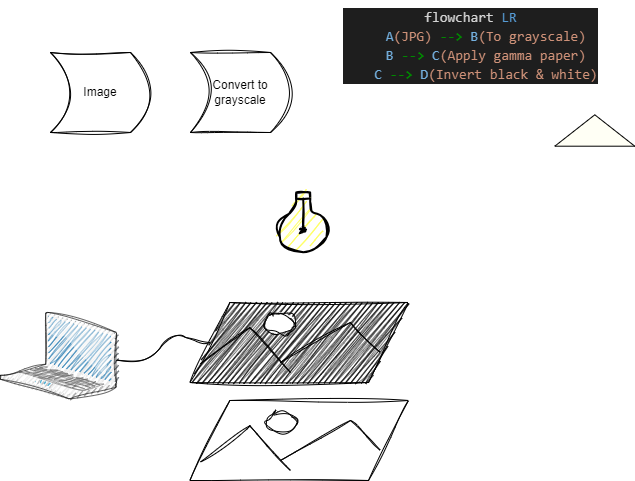

The diagram above was exported from draw.io. Its source (the exported page's mxGraphModel, read from the mxfile embedded in the PNG):
<mxGraphModel dx="1050" dy="621" grid="1" gridSize="10" guides="1" tooltips="1" connect="1" arrows="1" fold="1" page="1" pageScale="1" pageWidth="827" pageHeight="1169" math="0" shadow="0">
  <root>
    <mxCell id="0" />
    <mxCell id="1" parent="0" />
    <mxCell id="CdJljzS74SnyGqQiPkeV-4" value="Convert to grayscale" style="shape=dataStorage;whiteSpace=wrap;html=1;fixedSize=1;flipH=1;align=center;sketch=1;curveFitting=1;jiggle=2;" vertex="1" parent="1">
      <mxGeometry x="220" y="80" width="100" height="80" as="geometry" />
    </mxCell>
    <mxCell id="CdJljzS74SnyGqQiPkeV-5" value="Image" style="shape=dataStorage;whiteSpace=wrap;html=1;fixedSize=1;flipH=1;sketch=1;curveFitting=1;jiggle=2;" vertex="1" parent="1">
      <mxGeometry x="80" y="80" width="100" height="80" as="geometry" />
    </mxCell>
    <mxCell id="CdJljzS74SnyGqQiPkeV-6" value="&lt;div style=&quot;color: rgb(212, 212, 212); background-color: rgb(30, 30, 30); font-family: Consolas, &amp;quot;Courier New&amp;quot;, monospace; font-size: 14px; line-height: 19px;&quot;&gt;&lt;div&gt;flowchart &lt;span style=&quot;color: #569cd6;&quot;&gt;LR&lt;/span&gt;&lt;/div&gt;&lt;div&gt;&amp;nbsp; &amp;nbsp; &lt;span style=&quot;color: #74b0df;&quot;&gt;A&lt;/span&gt;&lt;span style=&quot;color: #ce9178;&quot;&gt;(JPG)&lt;/span&gt; &lt;span style=&quot;color: #008800;font-weight: bold;&quot;&gt;--&amp;gt;&lt;/span&gt; &lt;span style=&quot;color: #74b0df;&quot;&gt;B&lt;/span&gt;&lt;span style=&quot;color: #ce9178;&quot;&gt;(To grayscale)&lt;/span&gt;&lt;/div&gt;&lt;div&gt;&amp;nbsp; &amp;nbsp; &lt;span style=&quot;color: #74b0df;&quot;&gt;B&lt;/span&gt; &lt;span style=&quot;color: #008800;font-weight: bold;&quot;&gt;--&amp;gt;&lt;/span&gt; &lt;span style=&quot;color: #74b0df;&quot;&gt;C&lt;/span&gt;&lt;span style=&quot;color: #ce9178;&quot;&gt;(Apply gamma paper)&lt;/span&gt;&lt;/div&gt;&lt;div&gt;&amp;nbsp; &amp;nbsp; &lt;span style=&quot;color: #74b0df;&quot;&gt;C&lt;/span&gt; &lt;span style=&quot;color: #008800;font-weight: bold;&quot;&gt;--&amp;gt;&lt;/span&gt; &lt;span style=&quot;color: #74b0df;&quot;&gt;D&lt;/span&gt;&lt;span style=&quot;color: #ce9178;&quot;&gt;(Invert black &amp;amp; white)&lt;/span&gt;&lt;/div&gt;&lt;/div&gt;" style="text;html=1;align=center;verticalAlign=middle;resizable=0;points=[];autosize=1;strokeColor=none;fillColor=none;" vertex="1" parent="1">
      <mxGeometry x="360" y="28" width="280" height="90" as="geometry" />
    </mxCell>
    <mxCell id="CdJljzS74SnyGqQiPkeV-7" value="" style="html=1;verticalLabelPosition=bottom;align=center;labelBackgroundColor=#ffffff;verticalAlign=top;strokeWidth=2;strokeColor=#000000;shadow=0;dashed=0;shape=mxgraph.ios7.icons.lightbulb;rotation=-180;fillColor=#FFFF66;sketch=1;curveFitting=1;jiggle=2;" vertex="1" parent="1">
      <mxGeometry x="306.3" y="220" width="52.8" height="59.7" as="geometry" />
    </mxCell>
    <mxCell id="CdJljzS74SnyGqQiPkeV-10" value="" style="triangle;whiteSpace=wrap;html=1;strokeColor=default;fillColor=#FFFFF5;rotation=-90;" vertex="1" parent="1">
      <mxGeometry x="608.6" y="117.99999999999999" width="31.4" height="80" as="geometry" />
    </mxCell>
    <mxCell id="CdJljzS74SnyGqQiPkeV-11" value="" style="shape=parallelogram;perimeter=parallelogramPerimeter;whiteSpace=wrap;html=1;fixedSize=1;size=40;sketch=1;curveFitting=1;jiggle=2;" vertex="1" parent="1">
      <mxGeometry x="219.4" y="428" width="218.6" height="80" as="geometry" />
    </mxCell>
    <mxCell id="CdJljzS74SnyGqQiPkeV-13" value="" style="verticalLabelPosition=bottom;sketch=1;aspect=fixed;html=1;verticalAlign=top;strokeColor=none;align=center;outlineConnect=0;shape=mxgraph.citrix.laptop_2;curveFitting=1;jiggle=2;" vertex="1" parent="1">
      <mxGeometry x="30" y="340" width="116" height="86.5" as="geometry" />
    </mxCell>
    <mxCell id="CdJljzS74SnyGqQiPkeV-20" value="" style="endArrow=none;html=1;entryX=0;entryY=0.5;entryDx=0;entryDy=0;sketch=1;curveFitting=1;jiggle=2;curved=1;" edge="1" parent="1" source="CdJljzS74SnyGqQiPkeV-13" target="CdJljzS74SnyGqQiPkeV-28">
      <mxGeometry width="50" height="50" relative="1" as="geometry">
        <mxPoint x="390" y="340" as="sourcePoint" />
        <mxPoint x="440" y="290" as="targetPoint" />
        <Array as="points">
          <mxPoint x="180" y="390" />
          <mxPoint x="200" y="360" />
          <mxPoint x="230" y="370" />
        </Array>
      </mxGeometry>
    </mxCell>
    <mxCell id="CdJljzS74SnyGqQiPkeV-23" value="" style="endArrow=none;html=1;rounded=0;entryX=0.277;entryY=0.375;entryDx=0;entryDy=0;entryPerimeter=0;sketch=1;curveFitting=1;jiggle=2;" edge="1" parent="1">
      <mxGeometry width="50" height="50" relative="1" as="geometry">
        <mxPoint x="230" y="489.5" as="sourcePoint" />
        <mxPoint x="279.9522000000002" y="453" as="targetPoint" />
      </mxGeometry>
    </mxCell>
    <mxCell id="CdJljzS74SnyGqQiPkeV-24" value="" style="endArrow=none;html=1;rounded=0;sketch=1;curveFitting=1;jiggle=2;" edge="1" parent="1">
      <mxGeometry width="50" height="50" relative="1" as="geometry">
        <mxPoint x="320" y="498" as="sourcePoint" />
        <mxPoint x="279" y="453" as="targetPoint" />
      </mxGeometry>
    </mxCell>
    <mxCell id="CdJljzS74SnyGqQiPkeV-25" value="" style="endArrow=none;html=1;rounded=0;exitX=0.369;exitY=0.875;exitDx=0;exitDy=0;exitPerimeter=0;sketch=1;curveFitting=1;jiggle=2;" edge="1" parent="1">
      <mxGeometry width="50" height="50" relative="1" as="geometry">
        <mxPoint x="410" y="478" as="sourcePoint" />
        <mxPoint x="380" y="448" as="targetPoint" />
      </mxGeometry>
    </mxCell>
    <mxCell id="CdJljzS74SnyGqQiPkeV-26" value="" style="endArrow=none;html=1;rounded=0;sketch=1;curveFitting=1;jiggle=2;" edge="1" parent="1">
      <mxGeometry width="50" height="50" relative="1" as="geometry">
        <mxPoint x="310" y="488" as="sourcePoint" />
        <mxPoint x="380" y="448" as="targetPoint" />
      </mxGeometry>
    </mxCell>
    <mxCell id="CdJljzS74SnyGqQiPkeV-27" value="" style="ellipse;whiteSpace=wrap;html=1;sketch=1;curveFitting=1;jiggle=2;" vertex="1" parent="1">
      <mxGeometry x="295" y="439.25" width="30" height="20" as="geometry" />
    </mxCell>
    <mxCell id="CdJljzS74SnyGqQiPkeV-28" value="" style="shape=parallelogram;perimeter=parallelogramPerimeter;whiteSpace=wrap;html=1;fixedSize=1;size=40;fillColor=#000000;sketch=1;curveFitting=1;jiggle=2;fillStyle=zigzag;" vertex="1" parent="1">
      <mxGeometry x="219.39999999999998" y="330" width="218.6" height="80" as="geometry" />
    </mxCell>
    <mxCell id="CdJljzS74SnyGqQiPkeV-29" value="" style="endArrow=none;html=1;rounded=0;entryX=0.277;entryY=0.375;entryDx=0;entryDy=0;entryPerimeter=0;sketch=1;curveFitting=1;jiggle=2;" edge="1" parent="1">
      <mxGeometry width="50" height="50" relative="1" as="geometry">
        <mxPoint x="230" y="391.5" as="sourcePoint" />
        <mxPoint x="279.9522000000002" y="355" as="targetPoint" />
      </mxGeometry>
    </mxCell>
    <mxCell id="CdJljzS74SnyGqQiPkeV-30" value="" style="endArrow=none;html=1;rounded=0;sketch=1;curveFitting=1;jiggle=2;" edge="1" parent="1">
      <mxGeometry width="50" height="50" relative="1" as="geometry">
        <mxPoint x="320" y="400" as="sourcePoint" />
        <mxPoint x="279" y="355" as="targetPoint" />
      </mxGeometry>
    </mxCell>
    <mxCell id="CdJljzS74SnyGqQiPkeV-31" value="" style="endArrow=none;html=1;rounded=0;exitX=0.369;exitY=0.875;exitDx=0;exitDy=0;exitPerimeter=0;sketch=1;curveFitting=1;jiggle=2;" edge="1" parent="1">
      <mxGeometry width="50" height="50" relative="1" as="geometry">
        <mxPoint x="410" y="380" as="sourcePoint" />
        <mxPoint x="380" y="350" as="targetPoint" />
      </mxGeometry>
    </mxCell>
    <mxCell id="CdJljzS74SnyGqQiPkeV-32" value="" style="endArrow=none;html=1;rounded=0;sketch=1;curveFitting=1;jiggle=2;" edge="1" parent="1">
      <mxGeometry width="50" height="50" relative="1" as="geometry">
        <mxPoint x="310" y="390" as="sourcePoint" />
        <mxPoint x="380" y="350" as="targetPoint" />
      </mxGeometry>
    </mxCell>
    <mxCell id="CdJljzS74SnyGqQiPkeV-33" value="" style="ellipse;whiteSpace=wrap;html=1;sketch=1;curveFitting=1;jiggle=2;" vertex="1" parent="1">
      <mxGeometry x="295" y="341.25" width="30" height="20" as="geometry" />
    </mxCell>
  </root>
</mxGraphModel>